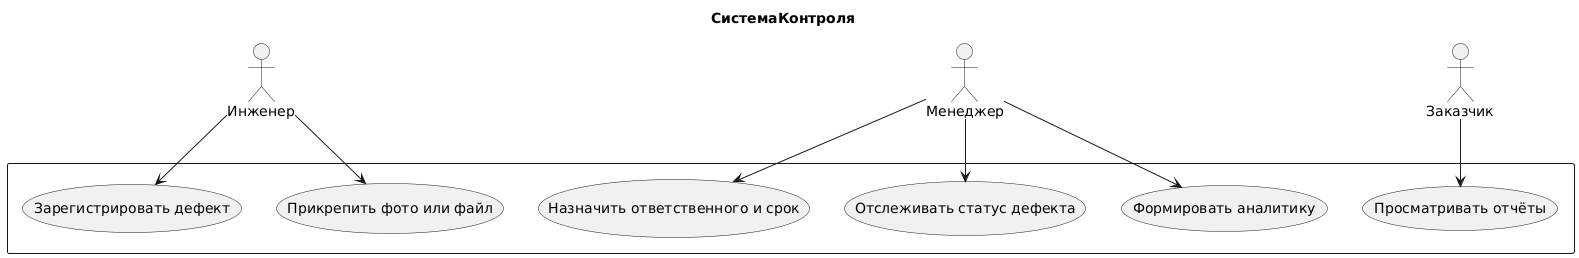

The diagram above was rendered by PlantUML. Its source (embedded in the PNG):
@startuml
title СистемаКонтроля

actor "Инженер" as Engineer
actor "Менеджер" as Manager
actor "Заказчик" as Customer

rectangle {
    (Зарегистрировать дефект) as UC1
    (Прикрепить фото или файл) as UC2
    (Назначить ответственного и срок) as UC3
    (Отслеживать статус дефекта) as UC4
    (Формировать аналитику) as UC5
    (Просматривать отчёты) as UC6
}

Engineer --> UC1
Engineer --> UC2
Manager --> UC3
Manager --> UC4
Manager --> UC5
Customer --> UC6
@enduml